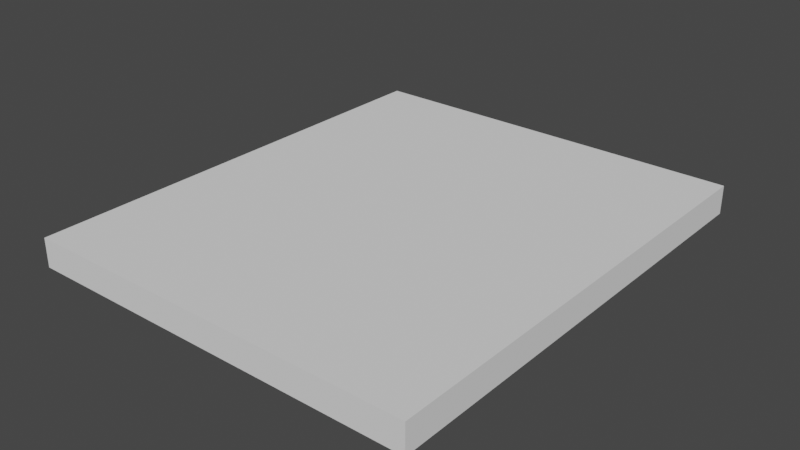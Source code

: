 # Source: small_Wall_uneven_Broken.blend  (saved by Blender 2.82.7; exported with 4.5.12 LTS)
import bpy
from mathutils import Matrix  # noqa: F401  (used for matrix-valued properties, if any)

bpy.ops.wm.read_factory_settings(use_empty=True)
scene = bpy.context.scene
scene.name = 'Scene'

# ---- collections
col_collection = bpy.data.collections.new('Collection'); scene.collection.children.link(col_collection)

# ---- world
world_world = bpy.data.worlds.new('World'); scene.world = world_world
world_world.use_nodes = True; world_world.node_tree.nodes.clear()
_N = world_world.node_tree.nodes; _L = world_world.node_tree.links
n0 = _N.new('ShaderNodeOutputWorld'); n0.name = 'World Output'; n0.location = (300, 300)
n1 = _N.new('ShaderNodeBackground'); n1.name = 'Background'; n1.location = (10, 300)
n1.inputs[0].default_value = (0.05088, 0.05088, 0.05088, 1.0)
_L.new(n1.outputs[0], n0.inputs[0])
n0.is_active_output = True
world_world.color = (0.05088, 0.05088, 0.05088)
world_world.use_sun_shadow = False
world_world.sun_shadow_jitter_overblur = 0.0

# ---- meshes
me_small_wall_uneven_left = bpy.data.meshes.new('Small wall uneven Left')
me_small_wall_uneven_left.from_pydata([(1.876, -0.4143, 0.1359), (1.876, -0.1722, -0.1359), (1.876, -2.208, 0.1359), (1.876, -2.208, -0.1359), (-1.876, -0.2761, 0.1359), (-1.876, 0.3151, -0.1359), (-1.876, -2.208, 0.1359), (-1.876, -2.208, -0.1359), (1.876, -0.2568, 0.0), (-1.876, -2.208, 0.0), (1.876, -2.208, 0.0), (-1.876, 0.002578, 0.0), (-0.0001029, 0.2978, -0.1359), (-0.0001029, -2.208, 0.1359), (-0.000103, -2.208, -0.1359), (-0.000103, 0.4985, 0.1359), (-0.0001029, 0.4135, 0.0), (-0.945, 0.09013, -0.1359), (-0.945, -2.208, 0.1359), (-0.945, 0.002109, 0.0), (-0.945, -2.208, -0.1359), (-0.945, 0.3689, 0.1359), (0.9378, -2.208, -0.1359), (0.9378, -0.1368, 0.1359), (0.9378, 0.1947, -0.1359), (0.9378, -2.208, 0.1359), (0.9378, 0.0792, 0.0), (-0.4725, -2.208, -0.1359), (-0.4725, 0.006443, 0.1359), (-0.4725, 0.2902, -0.1359), (-0.4725, -2.208, 0.1359), (-0.4725, -0.2136, 0.0), (-1.41, 0.1942, -0.1359), (-1.41, -2.208, 0.1359), (-1.41, 0.3465, 0.0), (-1.41, -2.208, -0.1359), (-1.41, -0.1559, 0.1359), (0.4643, -0.04714, -0.1359), (0.4643, -2.208, 0.1359), (0.4643, 0.5684, 0.0), (0.4643, -2.208, -0.1359), (0.4643, 0.3428, 0.1359), (1.407, -2.208, -0.1359), (1.407, -0.07819, 0.1359), (1.407, 0.1294, -0.1359), (1.407, -2.208, 0.1359), (1.407, 0.2357, 0.0)], [], [(36, 4, 6, 33), (9, 6, 4, 11), (44, 1, 3, 42), (8, 0, 2, 10), (46, 43, 0, 8), (44, 46, 8, 1), (1, 8, 10, 3), (7, 9, 11, 5), (29, 31, 16, 12), (31, 28, 15, 16), (29, 12, 14, 27), (41, 15, 13, 38), (32, 17, 20, 35), (34, 36, 21, 19), (32, 34, 19, 17), (28, 21, 18, 30), (43, 23, 25, 45), (37, 39, 26, 24), (39, 41, 23, 26), (37, 24, 22, 40), (15, 28, 30, 13), (17, 29, 27, 20), (19, 21, 28, 31), (17, 19, 31, 29), (5, 11, 34, 32), (11, 4, 36, 34), (5, 32, 35, 7), (21, 36, 33, 18), (12, 37, 40, 14), (16, 15, 41, 39), (12, 16, 39, 37), (23, 41, 38, 25), (0, 43, 45, 2), (24, 26, 46, 44), (26, 23, 43, 46), (24, 44, 42, 22), (9, 7, 35, 20, 27, 14, 40, 22, 42, 3, 10, 2, 45, 25, 38, 13, 30, 18, 33, 6)])
_uv = me_small_wall_uneven_left.uv_layers.new(name='UVMap')
_uv.uv.foreach_set('vector', [0.1246, 0.6037, 0.0005434, 0.5745, 0.0005434, 0.104, 0.1246, 0.104, 0.104, 0.5, 0.104, 0.5344, 0.5745, 0.5344, 0.6423, 0.5, 0.8755, 0.6732, 1.001, 0.5997, 1.001, 0.104, 0.8755, 0.104, 0.5792, 0.5, 0.5408, 0.5344, 0.104, 0.5344, 0.104, 0.5, 0.8755, 0.6991, 0.8755, 0.6226, 1.001, 0.5408, 1.001, 0.5792, 0.8755, 0.4656, 0.8755, 0.5, 1.001, 0.5, 1.001, 0.4656, 0.5997, 0.4656, 0.5792, 0.5, 0.104, 0.5, 0.104, 0.4656, 0.104, 0.4656, 0.104, 0.5, 0.6423, 0.5, 0.7184, 0.4656, 0.3746, 0.7123, 0.3746, 0.5897, 0.5005, 0.7424, 0.5005, 0.7142, 0.5897, 0.5, 0.6432, 0.5344, 0.763, 0.5344, 0.7424, 0.5, 0.3746, 0.7123, 0.5005, 0.7142, 0.5005, 0.104, 0.3746, 0.104, 0.6243, 0.7251, 0.5005, 0.763, 0.5005, 0.104, 0.6243, 0.104, 0.1246, 0.689, 0.2487, 0.6636, 0.2487, 0.104, 0.1246, 0.104, 0.1246, 0.5, 0.1246, 0.5344, 0.2487, 0.5344, 0.2487, 0.5, 0.1246, 0.4656, 0.1246, 0.5, 0.2487, 0.5, 0.2487, 0.4656, 0.3746, 0.6432, 0.2487, 0.7315, 0.2487, 0.104, 0.3746, 0.104, 0.8755, 0.6226, 0.7505, 0.6084, 0.7505, 0.104, 0.8755, 0.104, 0.6243, 0.6302, 0.6243, 0.7801, 0.7505, 0.661, 0.7505, 0.6891, 0.6243, 0.7801, 0.6243, 0.7251, 0.7505, 0.6084, 0.7505, 0.661, 0.6243, 0.6302, 0.7505, 0.6891, 0.7505, 0.104, 0.6243, 0.104, 0.5005, 0.763, 0.3746, 0.6432, 0.3746, 0.104, 0.5005, 0.104, 0.2487, 0.6636, 0.3746, 0.7123, 0.3746, 0.104, 0.2487, 0.104, 0.2487, 0.6422, 0.2487, 0.7315, 0.3746, 0.6432, 0.3746, 0.5897, 0.2487, 0.6636, 0.2487, 0.6422, 0.3746, 0.5897, 0.3746, 0.7123, 0.0005434, 0.4656, 0.0005434, 0.5, 0.1246, 0.5, 0.1246, 0.4656, 0.0005434, 0.6423, 0.0005434, 0.5745, 0.1246, 0.6037, 0.1246, 0.726, 0.0005434, 0.7184, 0.1246, 0.689, 0.1246, 0.104, 0.0005434, 0.104, 0.2487, 0.7315, 0.1246, 0.6037, 0.1246, 0.104, 0.2487, 0.104, 0.5005, 0.7142, 0.6243, 0.6302, 0.6243, 0.104, 0.5005, 0.104, 0.5005, 0.5, 0.5005, 0.5344, 0.6243, 0.5344, 0.6243, 0.5, 0.5005, 0.7142, 0.5005, 0.7424, 0.6243, 0.7801, 0.6243, 0.6302, 0.7505, 0.6084, 0.6243, 0.7251, 0.6243, 0.104, 0.7505, 0.104, 1.001, 0.5408, 0.8755, 0.6226, 0.8755, 0.104, 1.001, 0.104, 0.7505, 0.4656, 0.7505, 0.5, 0.8755, 0.5, 0.8755, 0.4656, 0.7505, 0.661, 0.7505, 0.6084, 0.8755, 0.6226, 0.8755, 0.6991, 0.7505, 0.6891, 0.8755, 0.6732, 0.8755, 0.104, 0.7505, 0.104, 0.0005434, 0.5, 0.0005434, 0.4656, 0.1246, 0.4656, 0.2487, 0.4656, 0.3746, 0.4656, 0.5005, 0.4656, 0.6243, 0.4656, 0.7505, 0.4656, 0.8755, 0.4656, 1.001, 0.4656, 1.001, 0.5, 1.001, 0.5344, 0.8755, 0.5344, 0.7505, 0.5344, 0.6243, 0.5344, 0.5005, 0.5344, 0.3746, 0.5344, 0.2487, 0.5344, 0.1246, 0.5344, 0.0005434, 0.5344])
me_small_wall_uneven_left.materials.append(None)
me_small_wall_uneven_left.use_remesh_preserve_volume = False
me_small_wall_uneven_left.use_remesh_preserve_attributes = False
me_small_wall_uneven_left.use_mirror_vertex_groups = False
me_small_wall_uneven_left.update()
me_small_wall_uneven_right = bpy.data.meshes.new('Small wall uneven Right')
me_small_wall_uneven_right.from_pydata([(1.876, -0.4143, 0.1359), (1.876, -0.1722, -0.1359), (1.876, 2.194, 0.1359), (1.876, 2.194, -0.1359), (-1.876, -0.2761, 0.1359), (-1.876, 0.3151, -0.1359), (-1.876, 2.194, 0.1359), (-1.876, 2.194, -0.1359), (1.876, -0.2568, 0.0), (-1.876, 2.194, 0.0), (1.876, 2.194, 0.0), (-1.876, 0.002578, 0.0), (-0.0001029, 0.2978, -0.1359), (-0.0001029, 2.194, 0.1359), (-0.000103, 2.194, -0.1359), (-0.000103, 0.4985, 0.1359), (-0.0001029, 0.4135, 0.0), (-0.945, 1.214, -0.1359), (-0.945, 2.194, 0.1359), (-0.945, 0.002109, 0.0), (-0.945, 2.194, -0.1359), (-0.945, 0.3689, 0.1359), (0.9378, 2.194, -0.1359), (0.9378, -0.1368, 0.1359), (0.9378, 0.1947, -0.1359), (0.9378, 2.194, 0.1359), (0.9378, 0.0792, 0.0), (-0.4725, 2.194, -0.1359), (-0.4725, 0.006443, 0.1359), (-0.4725, 0.2902, -0.1359), (-0.4725, 2.194, 0.1359), (-0.4725, -0.2136, 0.0), (-1.41, 0.1942, -0.1359), (-1.41, 2.194, 0.1359), (-1.41, 0.3465, 0.0), (-1.41, 2.194, -0.1359), (-1.41, -0.1559, 0.1359), (0.4643, -0.04714, -0.1359), (0.4643, 2.194, 0.1359), (0.4643, 0.5684, 0.0), (0.4643, 2.194, -0.1359), (0.4643, 0.3428, 0.1359), (1.407, 2.194, -0.1359), (1.407, -0.07819, 0.1359), (1.407, 0.1294, -0.1359), (1.407, 2.194, 0.1359), (1.407, 0.2357, 0.0)], [], [(36, 33, 6, 4), (9, 11, 4, 6), (44, 42, 3, 1), (8, 10, 2, 0), (46, 8, 0, 43), (44, 1, 8, 46), (1, 3, 10, 8), (7, 5, 11, 9), (29, 12, 16, 31), (31, 16, 15, 28), (29, 27, 14, 12), (41, 38, 13, 15), (32, 35, 20, 17), (34, 19, 21, 36), (32, 17, 19, 34), (28, 30, 18, 21), (43, 45, 25, 23), (37, 24, 26, 39), (39, 26, 23, 41), (37, 40, 22, 24), (15, 13, 30, 28), (17, 20, 27, 29), (19, 31, 28, 21), (17, 29, 31, 19), (5, 32, 34, 11), (11, 34, 36, 4), (5, 7, 35, 32), (21, 18, 33, 36), (12, 14, 40, 37), (16, 39, 41, 15), (12, 37, 39, 16), (23, 25, 38, 41), (0, 2, 45, 43), (24, 44, 46, 26), (26, 46, 43, 23), (24, 22, 42, 44), (9, 6, 33, 18, 30, 13, 38, 25, 45, 2, 10, 3, 42, 22, 40, 14, 27, 20, 35, 7)])
_uv = me_small_wall_uneven_right.uv_layers.new(name='UVMap')
_uv.uv.foreach_set('vector', [0.1246, 0.2776, 0.1246, 0.8499, 0.0005434, 0.8499, 0.0005434, 0.2484, 0.8499, 0.5, 0.3162, 0.5, 0.2484, 0.5344, 0.8499, 0.5344, 0.8755, 0.3471, 0.8755, 0.8499, 1.001, 0.8499, 1.001, 0.2737, 0.2531, 0.5, 0.8499, 0.5, 0.8499, 0.5344, 0.2147, 0.5344, 0.8755, 0.373, 1.001, 0.2531, 1.001, 0.2147, 0.8755, 0.2966, 0.8755, 0.4656, 1.001, 0.4656, 1.001, 0.5, 0.8755, 0.5, 0.2737, 0.4656, 0.8499, 0.4656, 0.8499, 0.5, 0.2531, 0.5, 0.8499, 0.4656, 0.3923, 0.4656, 0.3162, 0.5, 0.8499, 0.5, 0.3746, 0.3862, 0.5005, 0.3881, 0.5005, 0.4163, 0.3746, 0.2636, 0.2636, 0.5, 0.4163, 0.5, 0.437, 0.5344, 0.3172, 0.5344, 0.3746, 0.3862, 0.3746, 0.8499, 0.5005, 0.8499, 0.5005, 0.3881, 0.6243, 0.399, 0.6243, 0.8499, 0.5005, 0.8499, 0.5005, 0.437, 0.1246, 0.3629, 0.1246, 0.8499, 0.2487, 0.8499, 0.2487, 0.6111, 0.1246, 0.5, 0.2487, 0.5, 0.2487, 0.5344, 0.1246, 0.5344, 0.1246, 0.3629, 0.2487, 0.6111, 0.2487, 0.3161, 0.1246, 0.4, 0.3746, 0.3172, 0.3746, 0.8499, 0.2487, 0.8499, 0.2487, 0.4054, 0.8755, 0.2966, 0.8755, 0.8499, 0.7505, 0.8499, 0.7505, 0.2823, 0.6243, 0.3041, 0.7505, 0.363, 0.7505, 0.3349, 0.6243, 0.454, 0.6243, 0.454, 0.7505, 0.3349, 0.7505, 0.2823, 0.6243, 0.399, 0.6243, 0.3041, 0.6243, 0.8499, 0.7505, 0.8499, 0.7505, 0.363, 0.5005, 0.437, 0.5005, 0.8499, 0.3746, 0.8499, 0.3746, 0.3172, 0.2487, 0.6111, 0.2487, 0.8499, 0.3746, 0.8499, 0.3746, 0.3862, 0.2487, 0.3161, 0.3746, 0.2636, 0.3746, 0.3172, 0.2487, 0.4054, 0.2487, 0.6111, 0.3746, 0.3862, 0.3746, 0.2636, 0.2487, 0.3161, 0.0005434, 0.4656, 0.1246, 0.4656, 0.1246, 0.5, 0.0005434, 0.5, 0.0005434, 0.3162, 0.1246, 0.4, 0.1246, 0.2776, 0.0005434, 0.2484, 0.0005434, 0.3923, 0.0005434, 0.8499, 0.1246, 0.8499, 0.1246, 0.3629, 0.2487, 0.4054, 0.2487, 0.8499, 0.1246, 0.8499, 0.1246, 0.2776, 0.5005, 0.3881, 0.5005, 0.8499, 0.6243, 0.8499, 0.6243, 0.3041, 0.5005, 0.5, 0.6243, 0.5, 0.6243, 0.5344, 0.5005, 0.5344, 0.5005, 0.3881, 0.6243, 0.3041, 0.6243, 0.454, 0.5005, 0.4163, 0.7505, 0.2823, 0.7505, 0.8499, 0.6243, 0.8499, 0.6243, 0.399, 1.001, 0.2147, 1.001, 0.8499, 0.8755, 0.8499, 0.8755, 0.2966, 0.7505, 0.4656, 0.8755, 0.4656, 0.8755, 0.5, 0.7505, 0.5, 0.7505, 0.3349, 0.8755, 0.373, 0.8755, 0.2966, 0.7505, 0.2823, 0.7505, 0.363, 0.7505, 0.8499, 0.8755, 0.8499, 0.8755, 0.3471, 0.0005434, 0.5, 0.0005434, 0.5344, 0.1246, 0.5344, 0.2487, 0.5344, 0.3746, 0.5344, 0.5005, 0.5344, 0.6243, 0.5344, 0.7505, 0.5344, 0.8755, 0.5344, 1.001, 0.5344, 1.001, 0.5, 1.001, 0.4656, 0.8755, 0.4656, 0.7505, 0.4656, 0.6243, 0.4656, 0.5005, 0.4656, 0.3746, 0.4656, 0.2487, 0.4656, 0.1246, 0.4656, 0.0005434, 0.4656])
me_small_wall_uneven_right.materials.append(None)
me_small_wall_uneven_right.use_remesh_preserve_volume = False
me_small_wall_uneven_right.use_remesh_preserve_attributes = False
me_small_wall_uneven_right.use_mirror_vertex_groups = False
me_small_wall_uneven_right.update()

# ---- objects
ob_small_wall_uneven_left = bpy.data.objects.new('Small wall Uneven Left', me_small_wall_uneven_left)
ob_small_wall_uneven_right = bpy.data.objects.new('Small wall Uneven Right', me_small_wall_uneven_right)

# ---- transforms, parenting, visibility, modifiers, constraints
ob_small_wall_uneven_left.location = (0.0, 0.0, 0.0)
ob_small_wall_uneven_left.scale = (1.0, 1.0, 1.0)
ob_small_wall_uneven_left.lock_rotations_4d = False
ob_small_wall_uneven_left.empty_display_type = 'ARROWS'
ob_small_wall_uneven_left.lineart.crease_threshold = 0.0
ob_small_wall_uneven_right.location = (0.0, 0.0, 0.0)
ob_small_wall_uneven_right.scale = (1.0, 1.0, 1.0)
ob_small_wall_uneven_right.lock_rotations_4d = False
ob_small_wall_uneven_right.empty_display_type = 'ARROWS'
ob_small_wall_uneven_right.lineart.crease_threshold = 0.0

# ---- collection membership
col_collection.objects.link(ob_small_wall_uneven_left)
col_collection.objects.link(ob_small_wall_uneven_right)

# ---- scene / render settings (as saved in the file)
scene.frame_start = 1; scene.frame_end = 250; scene.frame_set(1)
scene.render.engine = 'BLENDER_EEVEE_NEXT'
scene.cycles.use_denoising = False
scene.cycles.samples = 128
scene.cycles.sampling_pattern = 'TABULATED_SOBOL'
scene.cycles.use_adaptive_sampling = False
scene.cycles.use_light_tree = False
scene.view_settings.view_transform = 'Filmic'
bpy.context.view_layer.update()

# ---- added for rendering (the .blend has no active camera and no usable light): camera, sun
cam_auto = bpy.data.cameras.new('AutoCamera')
cam_auto.lens = 50.0
cam_auto.sensor_width = 36.0
cam_auto.clip_end = 1000.0
ob_auto_camera = bpy.data.objects.new('AutoCamera', cam_auto)
scene.collection.objects.link(ob_auto_camera)
ob_auto_camera.location = (5.35767, -6.43626, 4.28622)
ob_auto_camera.rotation_euler = (1.09748, -7.21219e-08, 0.694738)
scene.camera = ob_auto_camera
light_auto_sun = bpy.data.lights.new('AutoSun', 'SUN')
light_auto_sun.energy = 3.0
light_auto_sun.angle = 0.0523599
ob_auto_sun = bpy.data.objects.new('AutoSun', light_auto_sun)
scene.collection.objects.link(ob_auto_sun)
ob_auto_sun.rotation_euler = (0.872665, 0.174533, 0.523599)
bpy.context.view_layer.update()
